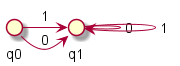

The diagram above was rendered by PlantUML. Its source (embedded in the PNG):
@startuml
circle q0
circle q1
q0->q1:0
q0->q1:1
q1->q1:0
q1->q1:1
@enduml